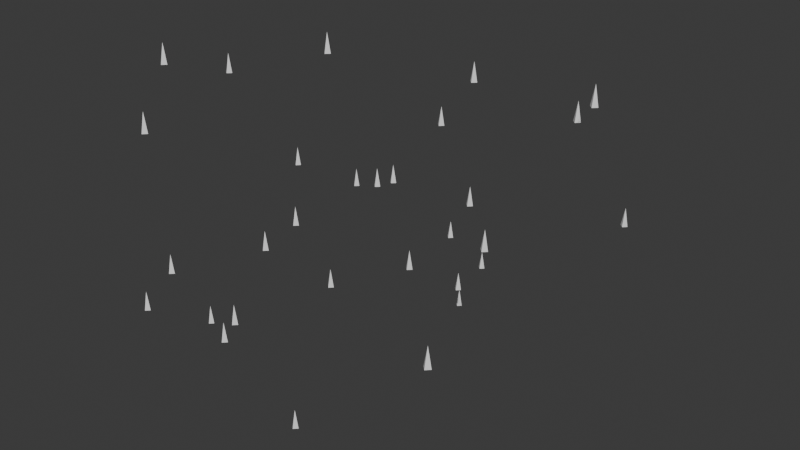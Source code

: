 # Source: biomimicry_008.blend  (saved by Blender 4.0.36; exported with 4.5.12 LTS)
import bpy
from mathutils import Matrix  # noqa: F401  (used for matrix-valued properties, if any)

bpy.ops.wm.read_factory_settings(use_empty=True)
scene = bpy.context.scene
scene.name = 'Scene'

# ---- collections
col_collection = bpy.data.collections.new('Collection'); scene.collection.children.link(col_collection)

# ---- world
world_world = bpy.data.worlds.new('World'); scene.world = world_world
world_world.use_nodes = True; world_world.node_tree.nodes.clear()
_N = world_world.node_tree.nodes; _L = world_world.node_tree.links
n0 = _N.new('ShaderNodeOutputWorld'); n0.name = 'World Output'; n0.location = (300, 300)
n1 = _N.new('ShaderNodeBackground'); n1.name = 'Background'; n1.location = (10, 300)
n1.inputs[0].default_value = (0.05088, 0.05088, 0.05088, 1.0)
_L.new(n1.outputs[0], n0.inputs[0])
n0.is_active_output = True
world_world.color = (0.05088, 0.05088, 0.05088)
world_world.use_sun_shadow = False
world_world.sun_shadow_jitter_overblur = 0.0

# ---- meshes
me_cone_004 = bpy.data.meshes.new('Cone.004')
me_cone_004.from_pydata([(-1.383, -6.995, 0.958), (0.0, 0.1, -0.25), (0.1, 0.0, -0.25), (-1.483, -6.895, 0.958), (0.0, -0.1, -0.25), (-2.08, -4.916, 2.255), (-0.1, 0.0, -0.25), (0.0, 0.0, 0.25), (-2.18, -4.816, 2.255), (-1.483, -7.095, 0.958), (-4.168, -7.017, 0.7363), (-1.583, -6.995, 0.958), (-1.483, -6.995, 1.458), (-4.268, -6.917, 0.7363), (-2.18, -5.016, 2.255), (-1.319, -3.34, 6.968), (-2.28, -4.916, 2.255), (-2.18, -4.916, 2.755), (-1.419, -3.24, 6.968), (-4.268, -7.117, 0.7363), (-1.006, 1.573, -1.907), (-4.368, -7.017, 0.7363), (-4.268, -7.017, 1.236), (-1.106, 1.673, -1.907), (-1.419, -3.44, 6.968), (-0.6368, 2.123, -0.7642), (-1.519, -3.34, 6.968), (-1.419, -3.34, 7.468), (-0.7368, 2.223, -0.7642), (-1.106, 1.473, -1.907), (-3.705, -6.527, 1.727), (-1.206, 1.573, -1.907), (-1.106, 1.573, -1.407), (-3.805, -6.427, 1.727), (-0.7368, 2.023, -0.7642), (3.681, -3.97, 3.828), (-0.8368, 2.123, -0.7642), (-0.7368, 2.123, -0.2642), (3.581, -3.87, 3.828), (-3.805, -6.627, 1.727), (-4.453, -3.589, 5.869), (-3.905, -6.527, 1.727), (-3.805, -6.527, 2.227), (-4.553, -3.489, 5.869), (3.581, -4.07, 3.828), (3.856, 1.924, 2.15), (3.481, -3.97, 3.828), (3.581, -3.97, 4.328), (3.756, 2.024, 2.15), (-4.553, -3.689, 5.869), (-0.1364, -6.088, -1.429), (-4.653, -3.589, 5.869), (-4.553, -3.589, 6.369), (-0.2364, -5.988, -1.429), (3.756, 1.824, 2.15), (4.88, -7.389, 3.163), (3.656, 1.924, 2.15), (3.756, 1.924, 2.65), (4.78, -7.289, 3.163), (-0.2364, -6.188, -1.429), (0.7203, -2.85, 1.841), (-0.3364, -6.088, -1.429), (-0.2364, -6.088, -0.9289), (0.6203, -2.75, 1.841), (4.78, -7.489, 3.163), (-3.577, -6.227, 6.97), (4.68, -7.389, 3.163), (4.78, -7.389, 3.663), (-3.677, -6.127, 6.97), (0.6203, -2.95, 1.841), (4.943, -2.057, 6.819), (0.5203, -2.85, 1.841), (0.6203, -2.85, 2.341), (4.843, -1.957, 6.819), (-3.677, -6.327, 6.97), (-2.332, -3.615, 2.34), (-3.777, -6.227, 6.97), (-3.677, -6.227, 7.47), (-2.432, -3.515, 2.34), (4.843, -2.157, 6.819), (-4.119, -5.121, -0.5352), (4.743, -2.057, 6.819), (4.843, -2.057, 7.319), (-4.219, -5.021, -0.5352), (-2.432, -3.715, 2.34), (-1.162, -6.835, 1.443), (-2.532, -3.615, 2.34), (-2.432, -3.615, 2.84), (-1.262, -6.735, 1.443), (-4.219, -5.221, -0.5352), (3.745, -0.6345, 5.746), (-4.319, -5.121, -0.5352), (-4.219, -5.121, -0.03525), (3.645, -0.5345, 5.746), (-1.262, -6.935, 1.443), (-1.682, -1.243, 2.754), (-1.362, -6.835, 1.443), (-1.262, -6.835, 1.943), (-1.782, -1.143, 2.754), (3.645, -0.7345, 5.746), (1.353, -1.324, 3.173), (3.545, -0.6345, 5.746), (3.645, -0.6345, 6.246), (1.253, -1.224, 3.173), (-1.782, -1.343, 2.754), (-0.3192, -0.3374, 4.529), (-1.882, -1.243, 2.754), (-1.782, -1.243, 3.254), (-0.4192, -0.2374, 4.529), (1.253, -1.424, 3.173), (-3.08, -7.316, 5.79), (1.153, -1.324, 3.173), (1.253, -1.324, 3.673), (-3.18, -7.216, 5.79), (-0.4192, -0.4374, 4.529), (-4.314, -1.495, 2.707), (-0.5192, -0.3374, 4.529), (-0.4192, -0.3374, 5.029), (-4.414, -1.395, 2.707), (-3.18, -7.416, 5.79), (-1.416, 1.62, 0.1839), (-3.28, -7.316, 5.79), (-3.18, -7.316, 6.29), (-1.516, 1.72, 0.1839), (-4.414, -1.595, 2.707), (-1.561, -3.23, 0.6636), (-4.514, -1.495, 2.707), (-4.414, -1.495, 3.207), (-1.661, -3.13, 0.6636), (-1.516, 1.52, 0.1839), (-3.578, 0.04614, 1.746), (-1.616, 1.62, 0.1839), (-1.516, 1.62, 0.6839), (-3.678, 0.1461, 1.746), (-1.661, -3.33, 0.6636), (-1.664, -0.6189, 2.643), (-1.761, -3.23, 0.6636), (-1.661, -3.23, 1.164), (-1.764, -0.5189, 2.643), (-3.678, -0.05386, 1.746), (1.195, -1.095, 6.232), (-3.778, 0.04614, 1.746), (-3.678, 0.04614, 2.246), (1.095, -0.9952, 6.232), (-1.764, -0.7189, 2.643), (-1.864, -0.6189, 2.643), (-1.764, -0.6189, 3.143), (1.095, -1.195, 6.232), (0.9946, -1.095, 6.232), (1.095, -1.095, 6.732)], [], [(3, 12, 0), (0, 12, 9), (1, 7, 2), (2, 7, 4), (8, 17, 5), (1, 2, 4, 6), (4, 7, 6), (5, 17, 14), (13, 22, 10), (6, 7, 1), (0, 9, 11, 3), (9, 12, 11), (10, 22, 19), (18, 27, 15), (11, 12, 3), (5, 14, 16, 8), (14, 17, 16), (15, 27, 24), (23, 32, 20), (16, 17, 8), (10, 19, 21, 13), (19, 22, 21), (20, 32, 29), (28, 37, 25), (21, 22, 13), (15, 24, 26, 18), (24, 27, 26), (25, 37, 34), (33, 42, 30), (26, 27, 18), (20, 29, 31, 23), (29, 32, 31), (30, 42, 39), (38, 47, 35), (31, 32, 23), (25, 34, 36, 28), (34, 37, 36), (35, 47, 44), (43, 52, 40), (36, 37, 28), (30, 39, 41, 33), (39, 42, 41), (40, 52, 49), (48, 57, 45), (41, 42, 33), (35, 44, 46, 38), (44, 47, 46), (45, 57, 54), (53, 62, 50), (46, 47, 38), (40, 49, 51, 43), (49, 52, 51), (50, 62, 59), (58, 67, 55), (51, 52, 43), (45, 54, 56, 48), (54, 57, 56), (55, 67, 64), (63, 72, 60), (56, 57, 48), (50, 59, 61, 53), (59, 62, 61), (60, 72, 69), (68, 77, 65), (61, 62, 53), (55, 64, 66, 58), (64, 67, 66), (65, 77, 74), (73, 82, 70), (66, 67, 58), (60, 69, 71, 63), (69, 72, 71), (70, 82, 79), (78, 87, 75), (71, 72, 63), (65, 74, 76, 68), (74, 77, 76), (75, 87, 84), (83, 92, 80), (76, 77, 68), (70, 79, 81, 73), (79, 82, 81), (80, 92, 89), (88, 97, 85), (81, 82, 73), (75, 84, 86, 78), (84, 87, 86), (85, 97, 94), (93, 102, 90), (86, 87, 78), (80, 89, 91, 83), (89, 92, 91), (90, 102, 99), (98, 107, 95), (91, 92, 83), (85, 94, 96, 88), (94, 97, 96), (95, 107, 104), (103, 112, 100), (96, 97, 88), (90, 99, 101, 93), (99, 102, 101), (100, 112, 109), (108, 117, 105), (101, 102, 93), (95, 104, 106, 98), (104, 107, 106), (105, 117, 114), (113, 122, 110), (106, 107, 98), (100, 109, 111, 103), (109, 112, 111), (110, 122, 119), (118, 127, 115), (111, 112, 103), (105, 114, 116, 108), (114, 117, 116), (115, 127, 124), (123, 132, 120), (116, 117, 108), (110, 119, 121, 113), (119, 122, 121), (120, 132, 129), (128, 137, 125), (121, 122, 113), (115, 124, 126, 118), (124, 127, 126), (125, 137, 134), (133, 142, 130), (126, 127, 118), (120, 129, 131, 123), (129, 132, 131), (130, 142, 139), (138, 146, 135), (131, 132, 123), (125, 134, 136, 128), (134, 137, 136), (135, 146, 144), (143, 149, 140), (136, 137, 128), (130, 139, 141, 133), (139, 142, 141), (140, 149, 147), (141, 142, 133), (135, 144, 145, 138), (144, 146, 145), (145, 146, 138), (140, 147, 148, 143), (147, 149, 148), (148, 149, 143)])
_uv = me_cone_004.uv_layers.new(name='UVMap')
_uv.uv.foreach_set('vector', [0.25, 0.49, 0.25, 0.25, 0.49, 0.25, 0.49, 0.25, 0.25, 0.25, 0.25, 0.01, 0.25, 0.49, 0.25, 0.25, 0.49, 0.25, 0.49, 0.25, 0.25, 0.25, 0.25, 0.01, 0.25, 0.49, 0.25, 0.25, 0.49, 0.25, 0.75, 0.49, 0.99, 0.25, 0.75, 0.01, 0.51, 0.25, 0.25, 0.01, 0.25, 0.25, 0.01, 0.25, 0.49, 0.25, 0.25, 0.25, 0.25, 0.01, 0.25, 0.49, 0.25, 0.25, 0.49, 0.25, 0.01, 0.25, 0.25, 0.25, 0.25, 0.49, 0.99, 0.25, 0.75, 0.01, 0.51, 0.25, 0.75, 0.49, 0.25, 0.01, 0.25, 0.25, 0.01, 0.25, 0.49, 0.25, 0.25, 0.25, 0.25, 0.01, 0.25, 0.49, 0.25, 0.25, 0.49, 0.25, 0.01, 0.25, 0.25, 0.25, 0.25, 0.49, 0.99, 0.25, 0.75, 0.01, 0.51, 0.25, 0.75, 0.49, 0.25, 0.01, 0.25, 0.25, 0.01, 0.25, 0.49, 0.25, 0.25, 0.25, 0.25, 0.01, 0.25, 0.49, 0.25, 0.25, 0.49, 0.25, 0.01, 0.25, 0.25, 0.25, 0.25, 0.49, 0.99, 0.25, 0.75, 0.01, 0.51, 0.25, 0.75, 0.49, 0.25, 0.01, 0.25, 0.25, 0.01, 0.25, 0.49, 0.25, 0.25, 0.25, 0.25, 0.01, 0.25, 0.49, 0.25, 0.25, 0.49, 0.25, 0.01, 0.25, 0.25, 0.25, 0.25, 0.49, 0.99, 0.25, 0.75, 0.01, 0.51, 0.25, 0.75, 0.49, 0.25, 0.01, 0.25, 0.25, 0.01, 0.25, 0.49, 0.25, 0.25, 0.25, 0.25, 0.01, 0.25, 0.49, 0.25, 0.25, 0.49, 0.25, 0.01, 0.25, 0.25, 0.25, 0.25, 0.49, 0.99, 0.25, 0.75, 0.01, 0.51, 0.25, 0.75, 0.49, 0.25, 0.01, 0.25, 0.25, 0.01, 0.25, 0.49, 0.25, 0.25, 0.25, 0.25, 0.01, 0.25, 0.49, 0.25, 0.25, 0.49, 0.25, 0.01, 0.25, 0.25, 0.25, 0.25, 0.49, 0.99, 0.25, 0.75, 0.01, 0.51, 0.25, 0.75, 0.49, 0.25, 0.01, 0.25, 0.25, 0.01, 0.25, 0.49, 0.25, 0.25, 0.25, 0.25, 0.01, 0.25, 0.49, 0.25, 0.25, 0.49, 0.25, 0.01, 0.25, 0.25, 0.25, 0.25, 0.49, 0.99, 0.25, 0.75, 0.01, 0.51, 0.25, 0.75, 0.49, 0.25, 0.01, 0.25, 0.25, 0.01, 0.25, 0.49, 0.25, 0.25, 0.25, 0.25, 0.01, 0.25, 0.49, 0.25, 0.25, 0.49, 0.25, 0.01, 0.25, 0.25, 0.25, 0.25, 0.49, 0.99, 0.25, 0.75, 0.01, 0.51, 0.25, 0.75, 0.49, 0.25, 0.01, 0.25, 0.25, 0.01, 0.25, 0.49, 0.25, 0.25, 0.25, 0.25, 0.01, 0.25, 0.49, 0.25, 0.25, 0.49, 0.25, 0.01, 0.25, 0.25, 0.25, 0.25, 0.49, 0.99, 0.25, 0.75, 0.01, 0.51, 0.25, 0.75, 0.49, 0.25, 0.01, 0.25, 0.25, 0.01, 0.25, 0.49, 0.25, 0.25, 0.25, 0.25, 0.01, 0.25, 0.49, 0.25, 0.25, 0.49, 0.25, 0.01, 0.25, 0.25, 0.25, 0.25, 0.49, 0.99, 0.25, 0.75, 0.01, 0.51, 0.25, 0.75, 0.49, 0.25, 0.01, 0.25, 0.25, 0.01, 0.25, 0.49, 0.25, 0.25, 0.25, 0.25, 0.01, 0.25, 0.49, 0.25, 0.25, 0.49, 0.25, 0.01, 0.25, 0.25, 0.25, 0.25, 0.49, 0.99, 0.25, 0.75, 0.01, 0.51, 0.25, 0.75, 0.49, 0.25, 0.01, 0.25, 0.25, 0.01, 0.25, 0.49, 0.25, 0.25, 0.25, 0.25, 0.01, 0.25, 0.49, 0.25, 0.25, 0.49, 0.25, 0.01, 0.25, 0.25, 0.25, 0.25, 0.49, 0.99, 0.25, 0.75, 0.01, 0.51, 0.25, 0.75, 0.49, 0.25, 0.01, 0.25, 0.25, 0.01, 0.25, 0.49, 0.25, 0.25, 0.25, 0.25, 0.01, 0.25, 0.49, 0.25, 0.25, 0.49, 0.25, 0.01, 0.25, 0.25, 0.25, 0.25, 0.49, 0.99, 0.25, 0.75, 0.01, 0.51, 0.25, 0.75, 0.49, 0.25, 0.01, 0.25, 0.25, 0.01, 0.25, 0.49, 0.25, 0.25, 0.25, 0.25, 0.01, 0.25, 0.49, 0.25, 0.25, 0.49, 0.25, 0.01, 0.25, 0.25, 0.25, 0.25, 0.49, 0.99, 0.25, 0.75, 0.01, 0.51, 0.25, 0.75, 0.49, 0.25, 0.01, 0.25, 0.25, 0.01, 0.25, 0.49, 0.25, 0.25, 0.25, 0.25, 0.01, 0.25, 0.49, 0.25, 0.25, 0.49, 0.25, 0.01, 0.25, 0.25, 0.25, 0.25, 0.49, 0.99, 0.25, 0.75, 0.01, 0.51, 0.25, 0.75, 0.49, 0.25, 0.01, 0.25, 0.25, 0.01, 0.25, 0.49, 0.25, 0.25, 0.25, 0.25, 0.01, 0.25, 0.49, 0.25, 0.25, 0.49, 0.25, 0.01, 0.25, 0.25, 0.25, 0.25, 0.49, 0.99, 0.25, 0.75, 0.01, 0.51, 0.25, 0.75, 0.49, 0.25, 0.01, 0.25, 0.25, 0.01, 0.25, 0.49, 0.25, 0.25, 0.25, 0.25, 0.01, 0.25, 0.49, 0.25, 0.25, 0.49, 0.25, 0.01, 0.25, 0.25, 0.25, 0.25, 0.49, 0.99, 0.25, 0.75, 0.01, 0.51, 0.25, 0.75, 0.49, 0.25, 0.01, 0.25, 0.25, 0.01, 0.25, 0.49, 0.25, 0.25, 0.25, 0.25, 0.01, 0.25, 0.49, 0.25, 0.25, 0.49, 0.25, 0.01, 0.25, 0.25, 0.25, 0.25, 0.49, 0.99, 0.25, 0.75, 0.01, 0.51, 0.25, 0.75, 0.49, 0.25, 0.01, 0.25, 0.25, 0.01, 0.25, 0.49, 0.25, 0.25, 0.25, 0.25, 0.01, 0.25, 0.49, 0.25, 0.25, 0.49, 0.25, 0.01, 0.25, 0.25, 0.25, 0.25, 0.49, 0.99, 0.25, 0.75, 0.01, 0.51, 0.25, 0.75, 0.49, 0.25, 0.01, 0.25, 0.25, 0.01, 0.25, 0.49, 0.25, 0.25, 0.25, 0.25, 0.01, 0.25, 0.49, 0.25, 0.25, 0.49, 0.25, 0.01, 0.25, 0.25, 0.25, 0.25, 0.49, 0.99, 0.25, 0.75, 0.01, 0.51, 0.25, 0.75, 0.49, 0.25, 0.01, 0.25, 0.25, 0.01, 0.25, 0.49, 0.25, 0.25, 0.25, 0.25, 0.01, 0.25, 0.49, 0.25, 0.25, 0.49, 0.25, 0.01, 0.25, 0.25, 0.25, 0.25, 0.49, 0.99, 0.25, 0.75, 0.01, 0.51, 0.25, 0.75, 0.49, 0.25, 0.01, 0.25, 0.25, 0.01, 0.25, 0.49, 0.25, 0.25, 0.25, 0.25, 0.01, 0.25, 0.49, 0.25, 0.25, 0.49, 0.25, 0.01, 0.25, 0.25, 0.25, 0.25, 0.49, 0.99, 0.25, 0.75, 0.01, 0.51, 0.25, 0.75, 0.49, 0.25, 0.01, 0.25, 0.25, 0.01, 0.25, 0.49, 0.25, 0.25, 0.25, 0.25, 0.01, 0.25, 0.49, 0.25, 0.25, 0.49, 0.25, 0.01, 0.25, 0.25, 0.25, 0.25, 0.49, 0.99, 0.25, 0.75, 0.01, 0.51, 0.25, 0.75, 0.49, 0.25, 0.01, 0.25, 0.25, 0.01, 0.25, 0.49, 0.25, 0.25, 0.25, 0.25, 0.01, 0.25, 0.49, 0.25, 0.25, 0.49, 0.25, 0.01, 0.25, 0.25, 0.25, 0.25, 0.49, 0.99, 0.25, 0.75, 0.01, 0.51, 0.25, 0.75, 0.49, 0.25, 0.01, 0.25, 0.25, 0.01, 0.25, 0.49, 0.25, 0.25, 0.25, 0.25, 0.01, 0.25, 0.49, 0.25, 0.25, 0.49, 0.25, 0.01, 0.25, 0.25, 0.25, 0.25, 0.49, 0.99, 0.25, 0.75, 0.01, 0.51, 0.25, 0.75, 0.49, 0.25, 0.01, 0.25, 0.25, 0.01, 0.25, 0.49, 0.25, 0.25, 0.25, 0.25, 0.01, 0.25, 0.49, 0.25, 0.25, 0.49, 0.25, 0.01, 0.25, 0.25, 0.25, 0.25, 0.49, 0.99, 0.25, 0.75, 0.01, 0.51, 0.25, 0.75, 0.49, 0.25, 0.01, 0.25, 0.25, 0.01, 0.25, 0.49, 0.25, 0.25, 0.25, 0.25, 0.01, 0.25, 0.49, 0.25, 0.25, 0.49, 0.25, 0.01, 0.25, 0.25, 0.25, 0.25, 0.49, 0.99, 0.25, 0.75, 0.01, 0.51, 0.25, 0.75, 0.49, 0.25, 0.01, 0.25, 0.25, 0.01, 0.25, 0.49, 0.25, 0.25, 0.25, 0.25, 0.01, 0.01, 0.25, 0.25, 0.25, 0.25, 0.49, 0.99, 0.25, 0.75, 0.01, 0.51, 0.25, 0.75, 0.49, 0.25, 0.01, 0.25, 0.25, 0.01, 0.25, 0.01, 0.25, 0.25, 0.25, 0.25, 0.49, 0.99, 0.25, 0.75, 0.01, 0.51, 0.25, 0.75, 0.49, 0.25, 0.01, 0.25, 0.25, 0.01, 0.25, 0.01, 0.25, 0.25, 0.25, 0.25, 0.49])
me_cone_004.update()

# ---- objects
ob_cone = bpy.data.objects.new('Cone', me_cone_004)

# ---- transforms, parenting, visibility, modifiers, constraints
ob_cone.location = (0.4148, 1.303, 3.987)
ob_cone.rotation_mode = 'QUATERNION'
ob_cone.rotation_quaternion = (1.0, 0.0, 0.0, 0.0)

# ---- collection membership
col_collection.objects.link(ob_cone)

# ---- scene / render settings (as saved in the file)
scene.frame_start = 1; scene.frame_end = 180; scene.frame_set(1)
scene.render.engine = 'BLENDER_EEVEE_NEXT'
scene.cycles.sampling_pattern = 'TABULATED_SOBOL'
bpy.context.view_layer.update()

# ---- added for rendering (the .blend has no active camera and no usable light): camera, sun
cam_auto = bpy.data.cameras.new('AutoCamera')
cam_auto.lens = 50.0
cam_auto.sensor_width = 36.0
cam_auto.clip_end = 1000.0
ob_auto_camera = bpy.data.objects.new('AutoCamera', cam_auto)
scene.collection.objects.link(ob_auto_camera)
ob_auto_camera.location = (15.884, -19.7189, 19.0282)
ob_auto_camera.rotation_euler = (1.09748, -7.21219e-08, 0.694738)
scene.camera = ob_auto_camera
light_auto_sun = bpy.data.lights.new('AutoSun', 'SUN')
light_auto_sun.energy = 3.0
light_auto_sun.angle = 0.0523599
ob_auto_sun = bpy.data.objects.new('AutoSun', light_auto_sun)
scene.collection.objects.link(ob_auto_sun)
ob_auto_sun.rotation_euler = (0.872665, 0.174533, 0.523599)
bpy.context.view_layer.update()
